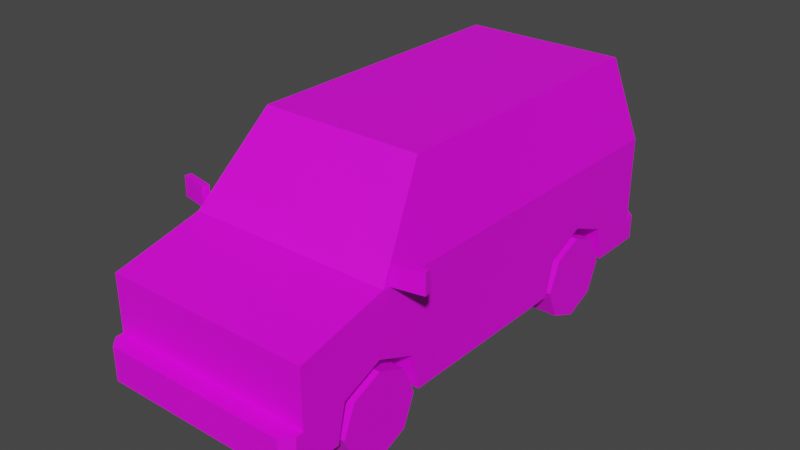 # Source: Veh_Minivan_Green.blend  (saved by Blender 2.90.8; exported with 4.5.12 LTS)
import bpy
from mathutils import Matrix  # noqa: F401  (used for matrix-valued properties, if any)

bpy.ops.wm.read_factory_settings(use_empty=True)
scene = bpy.context.scene
scene.name = 'Scene'

# ---- collections
col_collection = bpy.data.collections.new('Collection'); scene.collection.children.link(col_collection)

# ---- images (referenced by path relative to the original .blend; pixels are not part of the script)
import os
ASSET_DIR = os.environ.get("B2B_ASSET_DIR", "")  # directory of the original .blend (textures are referenced by path, not embedded)
HERE = os.path.dirname(os.path.abspath(__file__))  # packed textures are extracted next to this script under _unpacked/

def load_image(name, relpath, width, height, colorspace="sRGB"):
    """Load a texture the original file referenced (path relative to the .blend, or extracted next to this script)."""
    p = next((c for c in (os.path.join(HERE, relpath), os.path.join(ASSET_DIR, relpath)) if relpath and os.path.exists(c)), "")
    if p:
        img = bpy.data.images.load(p, check_existing=True)
        img.name = name
    else:  # same state as the original file: an image datablock whose file is absent (Cycles renders it pink)
        img = bpy.data.images.new(name, width, height)
        img.source = "FILE"
        img.filepath = "//" + (relpath or name)
    img.colorspace_settings.name = colorspace
    return img
img_city_vehicles_pallete_png_037 = load_image('city_vehicles_pallete.png.037', 'city_vehicles_pallete.png', 1024, 1024, 'sRGB')

# ---- materials (node trees are filled in below, after node groups)
mat_material_039 = bpy.data.materials.new('Material.039')
mat_material_039.use_transparent_shadow = False

# ---- material node trees
mat_material_039.use_nodes = True; mat_material_039.node_tree.nodes.clear()
_N = mat_material_039.node_tree.nodes; _L = mat_material_039.node_tree.links
n0 = _N.new('ShaderNodeBsdfPrincipled'); n0.name = 'Principled BSDF'; n0.location = (10, 300)
n0.distribution = 'GGX'
n0.subsurface_method = 'BURLEY'
n0.inputs[3].default_value = 1.45
n0.inputs[27].default_value = (0.0, 0.0, 0.0, 1.0)
n0.inputs[28].default_value = 1.0
n1 = _N.new('ShaderNodeOutputMaterial'); n1.name = 'Material Output'; n1.location = (300, 300)
n2 = _N.new('ShaderNodeTexImage'); n2.name = 'Image Texture'; n2.location = (-418, 76)
n2.image = img_city_vehicles_pallete_png_037
n2.interpolation = 'Closest'
_L.new(n0.outputs[0], n1.inputs[0])
_L.new(n2.outputs[0], n0.inputs[0])
n1.is_active_output = True

# ---- world
world_world = bpy.data.worlds.new('World'); scene.world = world_world
world_world.use_nodes = True; world_world.node_tree.nodes.clear()
_N = world_world.node_tree.nodes; _L = world_world.node_tree.links
n0 = _N.new('ShaderNodeOutputWorld'); n0.name = 'World Output'; n0.location = (300, 300)
n1 = _N.new('ShaderNodeBackground'); n1.name = 'Background'; n1.location = (10, 300)
n1.inputs[0].default_value = (0.05088, 0.05088, 0.05088, 1.0)
_L.new(n1.outputs[0], n0.inputs[0])
n0.is_active_output = True
world_world.color = (0.05088, 0.05088, 0.05088)
world_world.use_sun_shadow = False
world_world.sun_shadow_jitter_overblur = 0.0

# ---- meshes
me_plane_201 = bpy.data.meshes.new('Plane.201')
me_plane_201.from_pydata([(0.3332, -0.9974, 0.3812), (0.3332, -0.8007, 0.4627), (0.3332, -0.6039, 0.3812), (0.3332, 0.4012, 0.3812), (0.3332, 0.5979, 0.4627), (0.3332, 0.7947, 0.3812), (0.507, -1.215, 0.6505), (0.507, -1.215, 0.2046), (0.4002, 1.007, 1.157), (0.507, 1.077, 0.2046), (0.4668, -0.7441, 0.7937), (0.3761, -0.4675, 1.135), (0.507, 1.077, 0.7548), (0.507, -1.215, 0.3708), (0.465, -1.303, 0.3708), (0.507, -1.252, 0.3708), (0.507, -1.252, 0.2046), (0.465, -1.303, 0.2046), (0.507, 0.4012, 0.3812), (0.507, 0.7947, 0.3812), (0.3332, 0.8377, 0.2046), (0.507, 0.8377, 0.2046), (0.507, 0.5979, 0.4627), (0.507, 0.3582, 0.2046), (0.3332, 0.3582, 0.2046), (0.3332, 0.5979, 0.2046), (0.507, -0.9974, 0.3812), (0.3332, -0.5655, 0.2046), (0.507, -0.6039, 0.3812), (0.507, -0.5655, 0.2046), (0.507, -0.8007, 0.4627), (0.507, -1.036, 0.2046), (0.3332, -1.036, 0.2046), (0.3332, -0.8007, 0.2046), (0.507, 1.077, 0.3298), (0.47, 1.157, 0.2046), (0.507, 1.123, 0.2046), (0.507, 1.123, 0.3298), (0.47, 1.157, 0.3298), (0.507, -0.07719, 0.7548), (0.507, -0.07719, 0.2046), (0.4002, -0.07719, 1.157), (0.4002, 0.5091, 1.157), (0.507, 0.5091, 0.4259), (0.507, 0.5091, 0.7548), (0.4002, -0.4499, 1.157), (0.507, -0.7756, 0.7548), (0.4084, -0.4351, 1.126), (0.4988, -0.7106, 0.7858), (0.4988, -0.105, 0.7858), (0.4084, -0.105, 1.126), (0.4084, -0.05194, 1.126), (0.4988, -0.05194, 0.7858), (0.4988, 0.4839, 0.7858), (0.4084, 0.4839, 1.126), (0.4084, 0.5365, 1.126), (0.4988, 0.5365, 0.7858), (0.4988, 1.044, 0.7858), (0.4084, 0.9845, 1.126), (0.3776, 1.013, 1.125), (0.4675, 1.071, 0.7867), (0.279, -1.215, 0.5682), (0.279, -1.215, 0.4579), (0.03492, -1.215, 0.5148), (0.507, -1.215, 0.5837), (0.507, -1.215, 0.4467), (0.3151, -1.215, 0.5837), (0.3151, -1.215, 0.4467), (0.4671, -1.215, 0.5837), (0.4671, -1.215, 0.4467), (0.08968, -1.303, 0.3362), (0.08968, -1.303, 0.2381), (0.507, 1.077, 0.4375), (0.507, 1.077, 0.7068), (0.4109, 1.077, 0.7068), (0.4109, 1.077, 0.4375), (0.4109, 1.077, 0.4868), (0.507, 1.077, 0.4868), (0.05455, 1.077, 0.4829), (0.08725, 1.077, 0.4502), (-0.3332, -0.9974, 0.3812), (-0.3332, -0.8007, 0.4627), (-0.3332, -0.6039, 0.3812), (-0.3332, 0.4012, 0.3812), (-0.3332, 0.5979, 0.4627), (-0.3332, 0.7947, 0.3812), (-0.507, -1.215, 0.6505), (-0.507, -1.215, 0.2046), (-0.4002, 1.007, 1.157), (-0.507, 1.077, 0.2046), (-0.4668, -0.7441, 0.7937), (-0.3761, -0.4675, 1.135), (-0.507, 1.077, 0.7548), (0.0, -1.215, 0.6505), (0.0, -1.215, 0.2046), (0.0, 1.007, 1.157), (0.0, 1.077, 0.2046), (0.0, -0.7756, 0.7548), (0.0, -0.4499, 1.157), (0.0, 1.077, 0.7548), (0.0, -1.215, 0.3708), (-0.507, -1.215, 0.3708), (0.0, -1.303, 0.3708), (0.0, -1.303, 0.2046), (-0.4597, -1.303, 0.3708), (-0.507, -1.252, 0.3708), (-0.507, -1.252, 0.2046), (-0.4597, -1.303, 0.2046), (-0.507, 0.4012, 0.3812), (-0.507, 0.7947, 0.3812), (-0.3332, 0.8377, 0.2046), (-0.507, 0.8377, 0.2046), (-0.507, 0.5979, 0.4627), (-0.507, 0.3582, 0.2046), (-0.3332, 0.3582, 0.2046), (-0.3332, 0.5979, 0.2046), (-0.507, -0.9974, 0.3812), (-0.3332, -0.5655, 0.2046), (-0.507, -0.6039, 0.3812), (-0.507, -0.5655, 0.2046), (-0.507, -0.8007, 0.4627), (-0.507, -1.036, 0.2046), (-0.3332, -1.036, 0.2046), (-0.3332, -0.8007, 0.2046), (0.0, 1.077, 0.3298), (-0.507, 1.077, 0.3298), (0.0, 1.157, 0.2046), (0.0, 1.157, 0.3298), (-0.4648, 1.157, 0.2046), (-0.507, 1.123, 0.2046), (-0.507, 1.123, 0.3298), (-0.4648, 1.157, 0.3298), (-0.507, -0.07719, 0.7548), (-0.507, -0.07719, 0.2046), (-0.4002, -0.07719, 1.157), (-0.4002, 0.5091, 1.157), (-0.507, 0.5091, 0.4259), (-0.507, 0.5091, 0.7548), (-0.4002, -0.4499, 1.157), (-0.507, -0.7756, 0.7548), (0.0, -0.4675, 1.135), (0.0, -0.7441, 0.7937), (-0.4084, -0.4351, 1.126), (-0.4988, -0.7106, 0.7858), (-0.4988, -0.105, 0.7858), (-0.4084, -0.105, 1.126), (-0.4084, -0.05194, 1.126), (-0.4988, -0.05194, 0.7858), (-0.4988, 0.4839, 0.7858), (-0.4084, 0.4839, 1.126), (-0.4084, 0.5365, 1.126), (-0.4988, 0.5365, 0.7858), (-0.4988, 1.044, 0.7858), (-0.4084, 0.9845, 1.126), (-0.3776, 1.013, 1.125), (-0.4675, 1.071, 0.7867), (0.0, 1.071, 0.7867), (0.0, 1.013, 1.125), (0.0, -1.215, 0.5682), (0.0, -1.215, 0.4579), (-0.279, -1.215, 0.5682), (-0.279, -1.215, 0.4579), (0.0, -1.215, 0.4764), (0.0, -1.215, 0.5531), (-0.03492, -1.215, 0.5148), (-0.507, -1.215, 0.5837), (-0.507, -1.215, 0.4467), (-0.3151, -1.215, 0.5837), (-0.3151, -1.215, 0.4467), (-0.4671, -1.215, 0.5837), (-0.4671, -1.215, 0.4467), (0.0, -1.303, 0.3362), (0.0, -1.303, 0.2381), (-0.08968, -1.303, 0.3362), (-0.08968, -1.303, 0.2381), (-0.507, 1.077, 0.4375), (-0.507, 1.077, 0.7068), (-0.4109, 1.077, 0.7068), (-0.4109, 1.077, 0.4375), (-0.4109, 1.077, 0.4868), (-0.507, 1.077, 0.4868), (0.0, 1.077, 0.4502), (0.0, 1.077, 0.4829), (-0.05455, 1.077, 0.4829), (-0.08725, 1.077, 0.4502), (-0.3131, 1.077, 0.6602), (-0.3131, 1.077, 0.5625), (-0.1583, 1.077, 0.5625), (-0.1583, 1.077, 0.6602), (0.511, -0.7409, 0.7539), (0.511, -0.7409, 0.8523), (0.5046, -0.7081, 0.7539), (0.5046, -0.7081, 0.8523), (0.6541, -0.713, 0.7539), (0.6541, -0.713, 0.8523), (0.6477, -0.6802, 0.7539), (0.6477, -0.6802, 0.8523), (-0.511, -0.7409, 0.7539), (-0.511, -0.7409, 0.8523), (-0.5046, -0.7081, 0.7539), (-0.5046, -0.7081, 0.8523), (-0.6541, -0.713, 0.7539), (-0.6541, -0.713, 0.8523), (-0.6477, -0.6802, 0.7539), (-0.6477, -0.6802, 0.8523)], [], [(0, 1, 30, 26), (1, 2, 28, 30), (2, 27, 29, 28), (3, 4, 22, 43, 18), (4, 5, 19, 22), (5, 20, 21, 19), (12, 44, 43, 22, 19, 21, 9, 34, 72, 77, 73), (59, 60, 156, 157), (6, 46, 97, 93), (12, 73, 74, 99), (45, 41, 42, 8, 95, 98), (10, 11, 140, 141), (17, 14, 102, 171, 70, 71, 172, 103), (9, 21, 20, 25, 24, 23, 40, 29, 27, 33, 32, 31, 7, 94, 96), (47, 48, 49, 50), (94, 7, 16, 17, 103), (7, 13, 15, 16), (14, 17, 16, 15), (13, 100, 102, 14, 15), (25, 3, 24), (25, 4, 3), (25, 5, 4), (24, 3, 18, 23), (20, 5, 25), (33, 0, 32), (33, 1, 0), (33, 2, 1), (32, 0, 26, 31), (27, 2, 33), (34, 9, 36, 37), (127, 38, 35, 126), (124, 34, 37, 38, 127), (35, 38, 37, 36), (9, 96, 126, 35, 36), (40, 39, 46, 6, 64, 65, 13, 7, 31, 26, 30, 28, 29), (51, 52, 53, 54), (43, 44, 39, 40, 23, 18), (55, 56, 57, 58), (11, 10, 46, 45), (10, 141, 97, 46), (140, 11, 45, 98), (45, 46, 48, 47), (46, 39, 49, 48), (39, 41, 50, 49), (41, 45, 47, 50), (41, 39, 52, 51), (39, 44, 53, 52), (44, 42, 54, 53), (42, 41, 51, 54), (42, 44, 56, 55), (44, 12, 57, 56), (12, 8, 58, 57), (8, 42, 55, 58), (8, 12, 60, 59), (12, 99, 156, 60), (95, 8, 59, 157), (159, 62, 61, 158, 163, 63, 162), (162, 63, 163), (64, 68, 69, 65), (69, 68, 66, 67), (172, 71, 70, 171), (72, 75, 76, 77), (77, 76, 74, 73), (182, 78, 79, 181), (159, 100, 13, 65, 69, 67, 66, 68, 64, 6, 93, 158, 61, 62), (80, 116, 120, 81), (81, 120, 118, 82), (82, 118, 119, 117), (83, 108, 136, 112, 84), (84, 112, 109, 85), (85, 109, 111, 110), (92, 176, 180, 175, 125, 89, 111, 109, 112, 136, 137), (154, 157, 156, 155), (86, 93, 97, 139), (92, 99, 188, 185, 177, 176), (138, 98, 95, 88, 135, 134), (90, 141, 140, 91), (107, 103, 172, 174, 173, 171, 102, 104), (89, 96, 94, 87, 121, 122, 123, 117, 119, 133, 113, 114, 115, 110, 111), (142, 145, 144, 143), (94, 103, 107, 106, 87), (87, 106, 105, 101), (104, 105, 106, 107), (101, 105, 104, 102, 100), (115, 114, 83), (115, 83, 84), (115, 84, 85), (114, 113, 108, 83), (110, 115, 85), (123, 122, 80), (123, 80, 81), (123, 81, 82), (122, 121, 116, 80), (117, 123, 82), (125, 130, 129, 89), (127, 126, 128, 131), (124, 127, 131, 130, 125), (128, 129, 130, 131), (89, 129, 128, 126, 96), (133, 119, 118, 120, 116, 121, 87, 101, 166, 165, 86, 139, 132), (146, 149, 148, 147), (136, 108, 113, 133, 132, 137), (150, 153, 152, 151), (91, 138, 139, 90), (90, 139, 97, 141), (140, 98, 138, 91), (138, 142, 143, 139), (139, 143, 144, 132), (132, 144, 145, 134), (134, 145, 142, 138), (134, 146, 147, 132), (132, 147, 148, 137), (137, 148, 149, 135), (135, 149, 146, 134), (135, 150, 151, 137), (137, 151, 152, 92), (92, 152, 153, 88), (88, 153, 150, 135), (88, 154, 155, 92), (92, 155, 156, 99), (95, 157, 154, 88), (159, 162, 164, 163, 158, 160, 161), (162, 163, 164), (165, 166, 170, 169), (170, 168, 167, 169), (172, 171, 173, 174), (175, 180, 179, 178), (180, 176, 177, 179), (182, 181, 184, 183), (99, 182, 183, 184, 181, 124, 125, 175, 178, 179, 177, 185, 186, 187, 188), (186, 185, 188, 187), (159, 161, 160, 158, 93, 86, 165, 169, 167, 168, 170, 166, 101, 100), (99, 74, 76, 75, 72, 34, 124, 181, 79, 78, 182), (189, 190, 192, 191), (191, 192, 196, 195), (195, 196, 194, 193), (193, 194, 190, 189), (191, 195, 193, 189), (196, 192, 190, 194), (197, 199, 200, 198), (199, 203, 204, 200), (203, 201, 202, 204), (201, 197, 198, 202), (199, 197, 201, 203), (204, 202, 198, 200)])
_uv = me_plane_201.uv_layers.new(name='UVMap')
_uv.uv.foreach_set('vector', [0.21, 0.05135, 0.21, 0.05034, 0.2109, 0.05034, 0.2109, 0.05135, 0.21, 0.05034, 0.21, 0.04933, 0.2109, 0.04933, 0.2109, 0.05034, 0.2248, 0.05084, 0.2248, 0.05175, 0.2239, 0.05175, 0.2239, 0.05084, 0.2148, 0.04988, 0.2148, 0.0509, 0.2139, 0.0509, 0.2139, 0.05044, 0.2139, 0.04988, 0.2148, 0.0509, 0.2148, 0.05191, 0.2139, 0.05191, 0.2139, 0.0509, 0.2126, 0.05158, 0.2126, 0.05066, 0.2135, 0.05066, 0.2135, 0.05158, 0.5152, 0.3567, 0.5152, 0.3537, 0.517, 0.3537, 0.5168, 0.3542, 0.5172, 0.3552, 0.5181, 0.3555, 0.5181, 0.3567, 0.5175, 0.3567, 0.5169, 0.3567, 0.5166, 0.3567, 0.5155, 0.3567, 0.1092, 0.04536, 0.1124, 0.04453, 0.1124, 0.04884, 0.1092, 0.04884, 0.5181, 0.352, 0.5205, 0.352, 0.5205, 0.3547, 0.5181, 0.3547, 0.5101, 0.357, 0.5103, 0.357, 0.5103, 0.3575, 0.5101, 0.3597, 0.5181, 0.352, 0.5181, 0.3501, 0.5181, 0.347, 0.5181, 0.3444, 0.5203, 0.3444, 0.5203, 0.352, 0.1199, 0.05313, 0.1168, 0.0523, 0.1168, 0.04884, 0.1199, 0.04884, 0.5185, 0.3524, 0.5175, 0.3524, 0.5175, 0.3497, 0.5177, 0.3497, 0.5177, 0.3502, 0.5183, 0.3502, 0.5183, 0.3497, 0.5185, 0.3497, 0.2087, 0.04475, 0.2087, 0.04352, 0.2096, 0.04352, 0.2096, 0.04229, 0.2096, 0.04106, 0.2087, 0.04106, 0.2087, 0.03882, 0.2087, 0.03631, 0.2096, 0.03631, 0.2096, 0.0351, 0.2096, 0.03389, 0.2087, 0.03389, 0.2087, 0.03297, 0.2113, 0.03297, 0.2113, 0.04475, 0.1181, 0.02971, 0.1213, 0.02717, 0.1213, 0.03275, 0.1181, 0.03275, 0.2196, 0.03235, 0.2123, 0.03235, 0.2123, 0.0316, 0.2134, 0.03055, 0.2196, 0.03055, 0.5201, 0.3318, 0.519, 0.3318, 0.519, 0.3315, 0.5201, 0.3315, 0.5175, 0.3524, 0.5185, 0.3524, 0.5185, 0.3528, 0.5175, 0.3528, 0.5064, 0.3538, 0.5064, 0.3506, 0.5072, 0.3506, 0.5072, 0.3533, 0.5067, 0.3538, 0.2272, 0.04625, 0.2263, 0.04524, 0.2272, 0.04502, 0.2272, 0.04625, 0.2258, 0.04625, 0.2263, 0.04524, 0.2272, 0.04625, 0.2263, 0.04726, 0.2258, 0.04625, 0.21, 0.05226, 0.21, 0.05135, 0.2109, 0.05135, 0.2109, 0.05226, 0.2272, 0.04748, 0.2263, 0.04726, 0.2272, 0.04625, 0.2282, 0.04348, 0.2273, 0.04247, 0.2282, 0.04227, 0.2282, 0.04348, 0.2268, 0.04348, 0.2273, 0.04247, 0.2282, 0.04348, 0.2273, 0.04449, 0.2268, 0.04348, 0.2258, 0.05174, 0.2258, 0.05084, 0.2267, 0.05084, 0.2267, 0.05174, 0.2282, 0.04469, 0.2273, 0.04449, 0.2282, 0.04348, 0.5205, 0.3537, 0.5223, 0.3537, 0.5223, 0.3545, 0.5205, 0.3545, 0.5286, 0.3483, 0.5286, 0.3423, 0.5304, 0.3423, 0.5304, 0.3483, 0.5208, 0.3616, 0.5208, 0.3687, 0.5199, 0.3687, 0.5188, 0.3677, 0.5188, 0.3616, 0.5304, 0.3423, 0.5286, 0.3423, 0.5286, 0.3412, 0.5304, 0.3412, 0.2123, 0.06502, 0.2196, 0.06502, 0.2196, 0.06697, 0.2134, 0.06697, 0.2123, 0.06586, 0.5181, 0.3506, 0.5152, 0.3506, 0.5152, 0.347, 0.5158, 0.3447, 0.5161, 0.3447, 0.5168, 0.3447, 0.5173, 0.3447, 0.5181, 0.3447, 0.5181, 0.3456, 0.5172, 0.3458, 0.5168, 0.3468, 0.5172, 0.3479, 0.5181, 0.3481, 0.1181, 0.03324, 0.1213, 0.03324, 0.1213, 0.03817, 0.1181, 0.03817, 0.517, 0.3537, 0.5152, 0.3537, 0.5152, 0.3506, 0.5181, 0.3506, 0.5181, 0.3529, 0.5172, 0.3532, 0.1181, 0.03865, 0.1213, 0.03865, 0.1213, 0.04332, 0.1181, 0.04278, 0.5125, 0.3617, 0.5142, 0.3622, 0.5144, 0.3624, 0.5124, 0.3618, 0.5142, 0.3622, 0.5142, 0.3597, 0.5144, 0.3597, 0.5144, 0.3624, 0.5125, 0.3597, 0.5125, 0.3617, 0.5124, 0.3618, 0.5124, 0.3597, 0.513, 0.3487, 0.5152, 0.347, 0.515, 0.3473, 0.5132, 0.3488, 0.5152, 0.347, 0.5152, 0.3506, 0.515, 0.3505, 0.515, 0.3473, 0.5152, 0.3506, 0.513, 0.3506, 0.5132, 0.3505, 0.515, 0.3505, 0.513, 0.3506, 0.513, 0.3487, 0.5132, 0.3488, 0.5132, 0.3505, 0.513, 0.3506, 0.5152, 0.3506, 0.515, 0.3508, 0.5132, 0.3508, 0.5152, 0.3506, 0.5152, 0.3537, 0.515, 0.3536, 0.515, 0.3508, 0.5152, 0.3537, 0.513, 0.3537, 0.5132, 0.3536, 0.515, 0.3536, 0.513, 0.3537, 0.513, 0.3506, 0.5132, 0.3508, 0.5132, 0.3536, 0.513, 0.3537, 0.5152, 0.3537, 0.515, 0.3539, 0.5132, 0.3539, 0.5152, 0.3537, 0.5152, 0.3567, 0.515, 0.3565, 0.515, 0.3539, 0.5152, 0.3567, 0.513, 0.3564, 0.5132, 0.3562, 0.515, 0.3565, 0.513, 0.3564, 0.513, 0.3537, 0.5132, 0.3539, 0.5132, 0.3562, 0.5079, 0.3576, 0.5101, 0.357, 0.5099, 0.3572, 0.5081, 0.3577, 0.5101, 0.357, 0.5101, 0.3597, 0.5099, 0.3597, 0.5099, 0.3572, 0.5079, 0.3597, 0.5079, 0.3576, 0.5081, 0.3577, 0.5081, 0.3597, 0.1201, 0.04645, 0.1201, 0.06026, 0.1146, 0.06026, 0.1146, 0.04645, 0.1153, 0.04645, 0.1172, 0.04818, 0.1192, 0.04645, 0.8249, 0.1154, 0.8194, 0.1203, 0.814, 0.1154, 0.8807, 0.595, 0.8807, 0.5935, 0.8859, 0.5935, 0.8859, 0.595, 0.9881, 0.5279, 0.9803, 0.5279, 0.9803, 0.5194, 0.9881, 0.5194, 0.5276, 0.03735, 0.5276, 0.04619, 0.5178, 0.04619, 0.5178, 0.03735, 0.8846, 0.5521, 0.8846, 0.5563, 0.8824, 0.5563, 0.8824, 0.5521, 0.9203, 0.5583, 0.9203, 0.5614, 0.9132, 0.5614, 0.9132, 0.5583, 0.8138, 0.1155, 0.8138, 0.1085, 0.8181, 0.1043, 0.8181, 0.1155, 0.5155, 0.3597, 0.5159, 0.3597, 0.5159, 0.3624, 0.5155, 0.3624, 0.5155, 0.3622, 0.5155, 0.3614, 0.5148, 0.3614, 0.5148, 0.3622, 0.5148, 0.3624, 0.5144, 0.3624, 0.5144, 0.3597, 0.5149, 0.3597, 0.5149, 0.3612, 0.5155, 0.3612, 0.2281, 0.04704, 0.2272, 0.04704, 0.2272, 0.04603, 0.2281, 0.04603, 0.2281, 0.04603, 0.2272, 0.04603, 0.2272, 0.04502, 0.2281, 0.04502, 0.2248, 0.05084, 0.2257, 0.05084, 0.2257, 0.05175, 0.2248, 0.05175, 0.2118, 0.05135, 0.2109, 0.05135, 0.2109, 0.0508, 0.2109, 0.05034, 0.2118, 0.05034, 0.2118, 0.05034, 0.2109, 0.05034, 0.2109, 0.04933, 0.2118, 0.04933, 0.2258, 0.04748, 0.2267, 0.04748, 0.2267, 0.0484, 0.2258, 0.0484, 0.5101, 0.3447, 0.5104, 0.3447, 0.5115, 0.3447, 0.5118, 0.3447, 0.5124, 0.3447, 0.513, 0.3447, 0.513, 0.3459, 0.5121, 0.3462, 0.5117, 0.3472, 0.5119, 0.3477, 0.5101, 0.3477, 0.1092, 0.05231, 0.1092, 0.04884, 0.1124, 0.04884, 0.1124, 0.05314, 0.5181, 0.3574, 0.5181, 0.3547, 0.5205, 0.3547, 0.5205, 0.3574, 0.5101, 0.3624, 0.5101, 0.3597, 0.5106, 0.3605, 0.5106, 0.3614, 0.5103, 0.3619, 0.5103, 0.3624, 0.5224, 0.352, 0.5203, 0.352, 0.5203, 0.3444, 0.5224, 0.3444, 0.5224, 0.347, 0.5224, 0.3501, 0.1199, 0.04454, 0.1199, 0.04884, 0.1168, 0.04884, 0.1168, 0.04537, 0.5185, 0.347, 0.5185, 0.3497, 0.5183, 0.3497, 0.5183, 0.3491, 0.5177, 0.3491, 0.5177, 0.3497, 0.5175, 0.3497, 0.5175, 0.347, 0.2139, 0.04475, 0.2113, 0.04475, 0.2113, 0.03297, 0.2139, 0.03297, 0.2139, 0.03389, 0.213, 0.03389, 0.213, 0.0351, 0.213, 0.03631, 0.2139, 0.03631, 0.2139, 0.03882, 0.2139, 0.04106, 0.213, 0.04106, 0.213, 0.04229, 0.213, 0.04352, 0.2139, 0.04352, 0.1092, 0.03651, 0.1092, 0.03347, 0.1124, 0.03347, 0.1124, 0.03904, 0.2196, 0.03235, 0.2196, 0.03055, 0.2259, 0.03055, 0.2269, 0.0316, 0.2269, 0.03235, 0.514, 0.3462, 0.514, 0.3465, 0.513, 0.3465, 0.513, 0.3462, 0.5175, 0.347, 0.5175, 0.3465, 0.5185, 0.3465, 0.5185, 0.347, 0.5064, 0.3474, 0.5067, 0.3474, 0.5072, 0.3479, 0.5072, 0.3506, 0.5064, 0.3506, 0.2282, 0.04104, 0.2282, 0.04227, 0.2273, 0.04205, 0.2282, 0.04104, 0.2273, 0.04205, 0.2268, 0.04104, 0.2282, 0.04104, 0.2268, 0.04104, 0.2273, 0.04003, 0.2109, 0.05135, 0.2118, 0.05135, 0.2118, 0.05226, 0.2109, 0.05226, 0.2282, 0.03981, 0.2282, 0.04104, 0.2273, 0.04003, 0.21, 0.05054, 0.21, 0.05175, 0.2091, 0.05155, 0.21, 0.05054, 0.2091, 0.05155, 0.2087, 0.05054, 0.21, 0.05054, 0.2087, 0.05054, 0.2091, 0.04953, 0.2267, 0.05084, 0.2276, 0.05084, 0.2276, 0.05174, 0.2267, 0.05174, 0.21, 0.04933, 0.21, 0.05054, 0.2091, 0.04953, 0.507, 0.3216, 0.507, 0.3208, 0.5087, 0.3208, 0.5087, 0.3216, 0.5286, 0.3483, 0.5304, 0.3483, 0.5304, 0.3544, 0.5286, 0.3544, 0.5208, 0.3616, 0.5188, 0.3616, 0.5188, 0.3556, 0.5199, 0.3545, 0.5208, 0.3545, 0.5304, 0.3544, 0.5304, 0.3554, 0.5286, 0.3554, 0.5286, 0.3544, 0.2269, 0.06502, 0.2269, 0.06586, 0.2258, 0.06697, 0.2196, 0.06697, 0.2196, 0.06502, 0.513, 0.3508, 0.513, 0.3533, 0.5121, 0.3535, 0.5117, 0.3546, 0.5121, 0.3556, 0.513, 0.3558, 0.513, 0.3568, 0.5122, 0.3568, 0.5118, 0.3568, 0.511, 0.3568, 0.5107, 0.3568, 0.5101, 0.3544, 0.5101, 0.3508, 0.1092, 0.03298, 0.1092, 0.02805, 0.1124, 0.02805, 0.1124, 0.03298, 0.5119, 0.3477, 0.5121, 0.3482, 0.513, 0.3485, 0.513, 0.3508, 0.5101, 0.3508, 0.5101, 0.3477, 0.1092, 0.02756, 0.1092, 0.02344, 0.1124, 0.0229, 0.1124, 0.02756, 0.5125, 0.3577, 0.5124, 0.3576, 0.5144, 0.357, 0.5142, 0.3572, 0.5142, 0.3572, 0.5144, 0.357, 0.5144, 0.3597, 0.5142, 0.3597, 0.5125, 0.3597, 0.5124, 0.3597, 0.5124, 0.3576, 0.5125, 0.3577, 0.5138, 0.3535, 0.5147, 0.3531, 0.5244, 0.3607, 0.5252, 0.3625, 0.5101, 0.3544, 0.51, 0.3541, 0.51, 0.3509, 0.5101, 0.3508, 0.5101, 0.3508, 0.51, 0.3509, 0.5081, 0.3509, 0.5079, 0.3508, 0.5079, 0.3508, 0.5081, 0.3509, 0.5081, 0.3527, 0.5079, 0.3527, 0.5079, 0.3508, 0.5081, 0.3506, 0.51, 0.3506, 0.5101, 0.3508, 0.5101, 0.3508, 0.51, 0.3506, 0.51, 0.3478, 0.5101, 0.3477, 0.5101, 0.3477, 0.51, 0.3478, 0.5081, 0.3478, 0.5079, 0.3477, 0.5079, 0.3477, 0.5081, 0.3478, 0.5081, 0.3506, 0.5079, 0.3508, 0.5079, 0.3477, 0.5081, 0.3475, 0.51, 0.3475, 0.5101, 0.3477, 0.5101, 0.3477, 0.51, 0.3475, 0.51, 0.3449, 0.5101, 0.3447, 0.5101, 0.3447, 0.51, 0.3449, 0.5081, 0.3452, 0.5079, 0.3451, 0.5079, 0.3451, 0.5081, 0.3452, 0.5081, 0.3475, 0.5079, 0.3477, 0.5079, 0.3618, 0.5081, 0.3617, 0.5099, 0.3622, 0.5101, 0.3624, 0.5101, 0.3624, 0.5099, 0.3622, 0.5099, 0.3597, 0.5101, 0.3597, 0.5079, 0.3597, 0.5081, 0.3597, 0.5081, 0.3617, 0.5079, 0.3618, 0.1201, 0.04645, 0.1192, 0.04645, 0.1172, 0.04473, 0.1153, 0.04645, 0.1146, 0.04645, 0.1146, 0.03265, 0.1201, 0.03265, 0.8249, 0.1154, 0.814, 0.1154, 0.8194, 0.1104, 0.8807, 0.5573, 0.8859, 0.5573, 0.8859, 0.5588, 0.8807, 0.5588, 0.9881, 0.4755, 0.9881, 0.484, 0.9803, 0.484, 0.9803, 0.4755, 0.5276, 0.03735, 0.5178, 0.03735, 0.5178, 0.0285, 0.5276, 0.0285, 0.8846, 0.5968, 0.8824, 0.5968, 0.8824, 0.5926, 0.8846, 0.5926, 0.9203, 0.5906, 0.9132, 0.5906, 0.9132, 0.5876, 0.9203, 0.5876, 0.8138, 0.1155, 0.8181, 0.1155, 0.8181, 0.1267, 0.8138, 0.1225, 0.5101, 0.3597, 0.5115, 0.3597, 0.5115, 0.36, 0.5117, 0.3602, 0.5117, 0.3597, 0.5124, 0.3597, 0.5124, 0.3624, 0.5118, 0.3624, 0.5118, 0.3619, 0.5115, 0.3619, 0.5103, 0.3619, 0.5106, 0.3614, 0.5111, 0.3614, 0.5111, 0.3605, 0.5106, 0.3605, 0.5217, 0.06186, 0.5089, 0.06186, 0.5089, 0.04184, 0.5217, 0.04184, 0.5155, 0.3597, 0.5155, 0.3582, 0.5149, 0.3582, 0.5149, 0.3597, 0.5144, 0.3597, 0.5144, 0.357, 0.5148, 0.357, 0.5148, 0.3572, 0.5148, 0.358, 0.5155, 0.358, 0.5155, 0.3572, 0.5155, 0.357, 0.5159, 0.357, 0.5159, 0.3597, 0.5101, 0.3597, 0.5103, 0.3575, 0.5115, 0.3575, 0.5118, 0.3575, 0.5118, 0.357, 0.5124, 0.357, 0.5124, 0.3597, 0.5117, 0.3597, 0.5117, 0.3592, 0.5115, 0.3594, 0.5115, 0.3597, 0.1505, 0.03192, 0.1555, 0.03192, 0.1555, 0.03693, 0.1505, 0.03693, 0.9434, 0.5057, 0.9484, 0.5057, 0.9484, 0.5107, 0.9434, 0.5107, 0.1505, 0.04195, 0.1555, 0.04195, 0.1555, 0.04696, 0.1505, 0.04696, 0.1505, 0.04696, 0.1555, 0.04696, 0.1555, 0.05197, 0.1505, 0.05197, 0.1455, 0.04195, 0.1505, 0.04195, 0.1505, 0.04696, 0.1455, 0.04696, 0.1555, 0.04195, 0.1605, 0.04195, 0.1605, 0.04696, 0.1555, 0.04696, 0.1505, 0.03192, 0.1505, 0.03693, 0.1555, 0.03693, 0.1555, 0.03192, 0.9434, 0.5057, 0.9434, 0.5107, 0.9484, 0.5107, 0.9484, 0.5057, 0.1505, 0.04195, 0.1505, 0.04696, 0.1555, 0.04696, 0.1555, 0.04195, 0.1505, 0.04696, 0.1505, 0.05197, 0.1555, 0.05197, 0.1555, 0.04696, 0.1455, 0.04195, 0.1455, 0.04696, 0.1505, 0.04696, 0.1505, 0.04195, 0.1555, 0.04195, 0.1555, 0.04696, 0.1605, 0.04696, 0.1605, 0.04195])
me_plane_201.materials.append(mat_material_039)
me_plane_201.use_remesh_fix_poles = True
me_plane_201.use_remesh_preserve_attributes = False
me_plane_201.use_mirror_vertex_groups = False
me_plane_201.update()
me_plane_200 = bpy.data.meshes.new('Plane.200')
me_plane_200.from_pydata([(0.3713, -0.8007, 0.2046), (0.507, -0.8007, 0.2046), (0.3713, -0.5964, 0.2046), (0.507, -0.5964, 0.2046), (0.3713, -0.6562, 0.06014), (0.507, -0.6562, 0.06014), (0.3713, -0.8007, 0.0003069), (0.507, -0.8007, 0.0003069), (0.3713, -0.9451, 0.06014), (0.507, -0.9451, 0.06014), (0.3713, -1.005, 0.2046), (0.507, -1.005, 0.2046), (0.3713, -0.9451, 0.349), (0.507, -0.9451, 0.349), (0.3713, -0.8007, 0.4089), (0.507, -0.8007, 0.4089), (0.3713, -0.6562, 0.349), (0.507, -0.6562, 0.349), (0.507, -0.7072, 0.1111), (0.507, -0.6685, 0.2046), (0.507, -0.8007, 0.07238), (0.507, -0.8942, 0.1111), (0.507, -0.9329, 0.2046), (0.507, -0.8942, 0.2981), (0.507, -0.8007, 0.3368), (0.507, -0.7072, 0.2981)], [], [(0, 2, 4), (1, 18, 19), (2, 3, 5, 4), (0, 4, 6), (1, 20, 18), (4, 5, 7, 6), (0, 6, 8), (1, 21, 20), (6, 7, 9, 8), (0, 8, 10), (1, 22, 21), (8, 9, 11, 10), (0, 10, 12), (1, 23, 22), (10, 11, 13, 12), (0, 12, 14), (1, 24, 23), (12, 13, 15, 14), (0, 14, 16), (1, 25, 24), (14, 15, 17, 16), (0, 16, 2), (1, 19, 25), (16, 17, 3, 2), (19, 18, 5, 3), (18, 20, 7, 5), (20, 21, 9, 7), (21, 22, 11, 9), (22, 23, 13, 11), (23, 24, 15, 13), (24, 25, 17, 15), (25, 19, 3, 17)])
_uv = me_plane_200.uv_layers.new(name='UVMap')
_uv.uv.foreach_set('vector', [0.1081, 0.03969, 0.1076, 0.04092, 0.1069, 0.0402, 0.241, 0.03847, 0.2406, 0.03768, 0.2413, 0.03768, 0.1149, 0.04256, 0.1157, 0.04256, 0.1157, 0.04349, 0.1149, 0.04349, 0.1081, 0.03969, 0.1069, 0.0402, 0.1069, 0.03919, 0.241, 0.03847, 0.2402, 0.03814, 0.2406, 0.03768, 0.1084, 0.04092, 0.1092, 0.04092, 0.1092, 0.04185, 0.1084, 0.04185, 0.1081, 0.03969, 0.1069, 0.03919, 0.1076, 0.03847, 0.241, 0.03847, 0.2402, 0.0388, 0.2402, 0.03814, 0.1084, 0.04185, 0.1092, 0.04185, 0.1092, 0.04279, 0.1084, 0.04279, 0.1081, 0.03969, 0.1076, 0.03847, 0.1086, 0.03847, 0.241, 0.03847, 0.2406, 0.03926, 0.2402, 0.0388, 0.1294, 0.04224, 0.1286, 0.04224, 0.1286, 0.04129, 0.1294, 0.04129, 0.1081, 0.03969, 0.1086, 0.03847, 0.1093, 0.03918, 0.241, 0.03847, 0.2413, 0.03926, 0.2406, 0.03926, 0.1294, 0.04129, 0.1286, 0.04129, 0.1286, 0.04037, 0.1294, 0.04037, 0.1081, 0.03969, 0.1093, 0.03918, 0.1093, 0.0402, 0.241, 0.03847, 0.2418, 0.0388, 0.2413, 0.03926, 0.1184, 0.04349, 0.1175, 0.04349, 0.1175, 0.04254, 0.1184, 0.04254, 0.1081, 0.03969, 0.1093, 0.0402, 0.1086, 0.04091, 0.241, 0.03847, 0.2418, 0.03814, 0.2418, 0.0388, 0.1184, 0.04254, 0.1175, 0.04254, 0.1175, 0.04161, 0.1184, 0.04161, 0.1081, 0.03969, 0.1086, 0.04091, 0.1076, 0.04092, 0.241, 0.03847, 0.2413, 0.03768, 0.2418, 0.03814, 0.1149, 0.04161, 0.1157, 0.04161, 0.1157, 0.04256, 0.1149, 0.04256, 0.1059, 0.03645, 0.1053, 0.03645, 0.1051, 0.03602, 0.1061, 0.03601, 0.1053, 0.03645, 0.1048, 0.03691, 0.1044, 0.03673, 0.1051, 0.03602, 0.1048, 0.03691, 0.1048, 0.03757, 0.1044, 0.03775, 0.1044, 0.03673, 0.1048, 0.03757, 0.1053, 0.03803, 0.1051, 0.03847, 0.1044, 0.03775, 0.1053, 0.03803, 0.1059, 0.03803, 0.1061, 0.03846, 0.1051, 0.03847, 0.1059, 0.03803, 0.1064, 0.03757, 0.1069, 0.03775, 0.1061, 0.03846, 0.1064, 0.03757, 0.1064, 0.03691, 0.1069, 0.03673, 0.1069, 0.03775, 0.1064, 0.03691, 0.1059, 0.03645, 0.1061, 0.03601, 0.1069, 0.03673])
me_plane_200.materials.append(mat_material_039)
me_plane_200.use_remesh_fix_poles = True
me_plane_200.use_remesh_preserve_attributes = False
me_plane_200.use_mirror_vertex_groups = False
me_plane_200.update()
me_plane_199 = bpy.data.meshes.new('Plane.199')
me_plane_199.from_pydata([(-0.3713, -0.8007, 0.2046), (-0.507, -0.8007, 0.2046), (-0.3713, -0.5964, 0.2046), (-0.507, -0.5964, 0.2046), (-0.3713, -0.6562, 0.06014), (-0.507, -0.6562, 0.06014), (-0.3713, -0.8007, 0.0003069), (-0.507, -0.8007, 0.0003069), (-0.3713, -0.9451, 0.06014), (-0.507, -0.9451, 0.06014), (-0.3713, -1.005, 0.2046), (-0.507, -1.005, 0.2046), (-0.3713, -0.9451, 0.349), (-0.507, -0.9451, 0.349), (-0.3713, -0.8007, 0.4089), (-0.507, -0.8007, 0.4089), (-0.3713, -0.6562, 0.349), (-0.507, -0.6562, 0.349), (-0.507, -0.7072, 0.1111), (-0.507, -0.6685, 0.2046), (-0.507, -0.8007, 0.07238), (-0.507, -0.8942, 0.1111), (-0.507, -0.9329, 0.2046), (-0.507, -0.8942, 0.2981), (-0.507, -0.8007, 0.3368), (-0.507, -0.7072, 0.2981)], [], [(0, 4, 2), (1, 19, 18), (2, 4, 5, 3), (0, 6, 4), (1, 18, 20), (4, 6, 7, 5), (0, 8, 6), (1, 20, 21), (6, 8, 9, 7), (0, 10, 8), (1, 21, 22), (8, 10, 11, 9), (0, 12, 10), (1, 22, 23), (10, 12, 13, 11), (0, 14, 12), (1, 23, 24), (12, 14, 15, 13), (0, 16, 14), (1, 24, 25), (14, 16, 17, 15), (0, 2, 16), (1, 25, 19), (16, 2, 3, 17), (19, 3, 5, 18), (18, 5, 7, 20), (20, 7, 9, 21), (21, 9, 11, 22), (22, 11, 13, 23), (23, 13, 15, 24), (24, 15, 17, 25), (25, 17, 3, 19)])
_uv = me_plane_199.uv_layers.new(name='UVMap')
_uv.uv.foreach_set('vector', [0.1056, 0.03969, 0.1044, 0.0402, 0.1051, 0.04092, 0.2434, 0.03847, 0.2438, 0.03926, 0.2442, 0.0388, 0.1287, 0.03897, 0.1287, 0.0399, 0.1296, 0.0399, 0.1296, 0.03897, 0.1056, 0.03969, 0.1044, 0.03919, 0.1044, 0.0402, 0.2434, 0.03847, 0.2442, 0.0388, 0.2442, 0.03814, 0.1184, 0.04161, 0.1184, 0.04256, 0.1193, 0.04256, 0.1193, 0.04161, 0.1056, 0.03969, 0.1051, 0.03847, 0.1044, 0.03919, 0.2434, 0.03847, 0.2442, 0.03814, 0.2438, 0.03768, 0.1184, 0.04256, 0.1184, 0.04349, 0.1193, 0.04349, 0.1193, 0.04256, 0.1056, 0.03969, 0.1061, 0.03847, 0.1051, 0.03847, 0.2434, 0.03847, 0.2438, 0.03768, 0.2431, 0.03768, 0.1166, 0.04161, 0.1166, 0.04256, 0.1175, 0.04256, 0.1175, 0.04161, 0.1056, 0.03969, 0.1069, 0.03918, 0.1061, 0.03847, 0.2434, 0.03847, 0.2431, 0.03768, 0.2426, 0.03814, 0.1166, 0.04256, 0.1166, 0.04349, 0.1175, 0.04349, 0.1175, 0.04256, 0.1056, 0.03969, 0.1069, 0.0402, 0.1069, 0.03918, 0.2434, 0.03847, 0.2426, 0.03814, 0.2426, 0.0388, 0.114, 0.04349, 0.114, 0.04255, 0.1131, 0.04255, 0.1131, 0.04349, 0.1056, 0.03969, 0.1061, 0.04091, 0.1069, 0.0402, 0.2434, 0.03847, 0.2426, 0.0388, 0.2431, 0.03926, 0.114, 0.04255, 0.114, 0.04161, 0.1131, 0.04161, 0.1131, 0.04255, 0.1056, 0.03969, 0.1051, 0.04092, 0.1061, 0.04091, 0.2434, 0.03847, 0.2431, 0.03926, 0.2438, 0.03926, 0.1287, 0.03802, 0.1287, 0.03897, 0.1296, 0.03897, 0.1296, 0.03802, 0.1084, 0.03803, 0.1086, 0.03847, 0.1093, 0.03775, 0.1089, 0.03757, 0.1089, 0.03757, 0.1093, 0.03775, 0.1093, 0.03673, 0.1089, 0.03691, 0.1089, 0.03691, 0.1093, 0.03673, 0.1086, 0.03602, 0.1084, 0.03645, 0.1084, 0.03645, 0.1086, 0.03602, 0.1076, 0.03601, 0.1078, 0.03645, 0.1078, 0.03645, 0.1076, 0.03601, 0.1069, 0.03673, 0.1073, 0.03691, 0.1073, 0.03691, 0.1069, 0.03673, 0.1069, 0.03775, 0.1073, 0.03757, 0.1073, 0.03757, 0.1069, 0.03775, 0.1076, 0.03846, 0.1078, 0.03803, 0.1078, 0.03803, 0.1076, 0.03846, 0.1086, 0.03847, 0.1084, 0.03803])
me_plane_199.materials.append(mat_material_039)
me_plane_199.use_remesh_fix_poles = True
me_plane_199.use_remesh_preserve_attributes = False
me_plane_199.use_mirror_vertex_groups = False
me_plane_199.update()
me_plane_198 = bpy.data.meshes.new('Plane.198')
me_plane_198.from_pydata([(0.3713, 0.5979, 0.2046), (0.507, 0.5979, 0.2046), (0.3713, 0.8022, 0.2046), (0.507, 0.8022, 0.2046), (0.3713, 0.7424, 0.06014), (0.507, 0.7424, 0.06014), (0.3713, 0.5979, 0.0003069), (0.507, 0.5979, 0.0003069), (0.3713, 0.4535, 0.06014), (0.507, 0.4535, 0.06014), (0.3713, 0.3937, 0.2046), (0.507, 0.3937, 0.2046), (0.3713, 0.4535, 0.349), (0.507, 0.4535, 0.349), (0.3713, 0.5979, 0.4089), (0.507, 0.5979, 0.4089), (0.3713, 0.7424, 0.349), (0.507, 0.7424, 0.349), (0.507, 0.6914, 0.1111), (0.507, 0.7302, 0.2046), (0.507, 0.5979, 0.07238), (0.507, 0.5045, 0.1111), (0.507, 0.4657, 0.2046), (0.507, 0.5045, 0.2981), (0.507, 0.5979, 0.3368), (0.507, 0.6914, 0.2981)], [], [(0, 2, 4), (1, 18, 19), (2, 3, 5, 4), (0, 4, 6), (1, 20, 18), (4, 5, 7, 6), (0, 6, 8), (1, 21, 20), (6, 7, 9, 8), (0, 8, 10), (1, 22, 21), (8, 9, 11, 10), (0, 10, 12), (1, 23, 22), (10, 11, 13, 12), (0, 12, 14), (1, 24, 23), (12, 13, 15, 14), (0, 14, 16), (1, 25, 24), (14, 15, 17, 16), (0, 16, 2), (1, 19, 25), (16, 17, 3, 2), (19, 18, 5, 3), (18, 20, 7, 5), (20, 21, 9, 7), (21, 22, 11, 9), (22, 23, 13, 11), (23, 24, 15, 13), (24, 25, 17, 15), (25, 19, 3, 17)])
_uv = me_plane_198.uv_layers.new(name='UVMap')
_uv.uv.foreach_set('vector', [0.1248, 0.04159, 0.1243, 0.04282, 0.1236, 0.0421, 0.2602, 0.03792, 0.2605, 0.03872, 0.2599, 0.03872, 0.1157, 0.04256, 0.1166, 0.04256, 0.1166, 0.04349, 0.1157, 0.04349, 0.1248, 0.04159, 0.1236, 0.0421, 0.1236, 0.04109, 0.2602, 0.03792, 0.261, 0.03825, 0.2605, 0.03872, 0.1278, 0.03802, 0.1287, 0.03802, 0.1287, 0.03896, 0.1278, 0.03896, 0.1248, 0.04159, 0.1236, 0.04109, 0.1243, 0.04037, 0.2602, 0.03792, 0.261, 0.03759, 0.261, 0.03825, 0.1278, 0.03896, 0.1287, 0.03896, 0.1287, 0.0399, 0.1278, 0.0399, 0.1248, 0.04159, 0.1243, 0.04037, 0.1254, 0.04037, 0.2602, 0.03792, 0.2605, 0.03713, 0.261, 0.03759, 0.1229, 0.04349, 0.122, 0.04349, 0.122, 0.04254, 0.1229, 0.04254, 0.1248, 0.04159, 0.1254, 0.04037, 0.1261, 0.04108, 0.2602, 0.03792, 0.2599, 0.03713, 0.2605, 0.03713, 0.1229, 0.04254, 0.122, 0.04254, 0.122, 0.04161, 0.1229, 0.04161, 0.1248, 0.04159, 0.1261, 0.04108, 0.1261, 0.0421, 0.2602, 0.03792, 0.2594, 0.0376, 0.2599, 0.03713, 0.1193, 0.04161, 0.1202, 0.04161, 0.1202, 0.04256, 0.1193, 0.04256, 0.1248, 0.04159, 0.1261, 0.0421, 0.1254, 0.04282, 0.2602, 0.03792, 0.2594, 0.03825, 0.2594, 0.0376, 0.1193, 0.04256, 0.1202, 0.04256, 0.1202, 0.04349, 0.1193, 0.04349, 0.1248, 0.04159, 0.1254, 0.04282, 0.1243, 0.04282, 0.2602, 0.03792, 0.2599, 0.03872, 0.2594, 0.03825, 0.1157, 0.04161, 0.1166, 0.04161, 0.1166, 0.04256, 0.1157, 0.04256, 0.1245, 0.03749, 0.1252, 0.03749, 0.1254, 0.03792, 0.1243, 0.03792, 0.1252, 0.03749, 0.1256, 0.03702, 0.1261, 0.0372, 0.1254, 0.03792, 0.1256, 0.03702, 0.1256, 0.03636, 0.1261, 0.03618, 0.1261, 0.0372, 0.1256, 0.03636, 0.1252, 0.0359, 0.1254, 0.03547, 0.1261, 0.03618, 0.1252, 0.0359, 0.1245, 0.0359, 0.1243, 0.03547, 0.1254, 0.03547, 0.1245, 0.0359, 0.124, 0.03636, 0.1236, 0.03619, 0.1243, 0.03547, 0.124, 0.03636, 0.124, 0.03702, 0.1236, 0.0372, 0.1236, 0.03619, 0.124, 0.03702, 0.1245, 0.03749, 0.1243, 0.03792, 0.1236, 0.0372])
me_plane_198.materials.append(mat_material_039)
me_plane_198.use_remesh_fix_poles = True
me_plane_198.use_remesh_preserve_attributes = False
me_plane_198.use_mirror_vertex_groups = False
me_plane_198.update()
me_plane_197 = bpy.data.meshes.new('Plane.197')
me_plane_197.from_pydata([(-0.3713, 0.5979, 0.2046), (-0.507, 0.5979, 0.2046), (-0.3713, 0.8022, 0.2046), (-0.507, 0.8022, 0.2046), (-0.3713, 0.7424, 0.06014), (-0.507, 0.7424, 0.06014), (-0.3713, 0.5979, 0.0003069), (-0.507, 0.5979, 0.0003069), (-0.3713, 0.4535, 0.06014), (-0.507, 0.4535, 0.06014), (-0.3713, 0.3937, 0.2046), (-0.507, 0.3937, 0.2046), (-0.3713, 0.4535, 0.349), (-0.507, 0.4535, 0.349), (-0.3713, 0.5979, 0.4089), (-0.507, 0.5979, 0.4089), (-0.3713, 0.7424, 0.349), (-0.507, 0.7424, 0.349), (-0.507, 0.6914, 0.1111), (-0.507, 0.7302, 0.2046), (-0.507, 0.5979, 0.07238), (-0.507, 0.5045, 0.1111), (-0.507, 0.4657, 0.2046), (-0.507, 0.5045, 0.2981), (-0.507, 0.5979, 0.3368), (-0.507, 0.6914, 0.2981)], [], [(0, 4, 2), (1, 19, 18), (2, 4, 5, 3), (0, 6, 4), (1, 18, 20), (4, 6, 7, 5), (0, 8, 6), (1, 20, 21), (6, 8, 9, 7), (0, 10, 8), (1, 21, 22), (8, 10, 11, 9), (0, 12, 10), (1, 22, 23), (10, 12, 13, 11), (0, 14, 12), (1, 23, 24), (12, 14, 15, 13), (0, 16, 14), (1, 24, 25), (14, 16, 17, 15), (0, 2, 16), (1, 25, 19), (16, 2, 3, 17), (19, 3, 5, 18), (18, 5, 7, 20), (20, 7, 9, 21), (21, 9, 11, 22), (22, 11, 13, 23), (23, 13, 15, 24), (24, 15, 17, 25), (25, 17, 3, 19)])
_uv = me_plane_197.uv_layers.new(name='UVMap')
_uv.uv.foreach_set('vector', [0.1273, 0.04159, 0.1261, 0.0421, 0.1268, 0.04282, 0.2602, 0.04037, 0.2605, 0.03958, 0.2599, 0.03958, 0.1294, 0.04317, 0.1294, 0.04224, 0.1286, 0.04224, 0.1286, 0.04317, 0.1273, 0.04159, 0.1261, 0.04109, 0.1261, 0.0421, 0.2602, 0.04037, 0.2599, 0.03958, 0.2594, 0.04005, 0.1211, 0.04161, 0.1211, 0.04256, 0.122, 0.04256, 0.122, 0.04161, 0.1273, 0.04159, 0.1268, 0.04037, 0.1261, 0.04109, 0.2602, 0.04037, 0.2594, 0.04005, 0.2594, 0.0407, 0.1211, 0.04256, 0.1211, 0.04349, 0.122, 0.04349, 0.122, 0.04256, 0.1273, 0.04159, 0.1278, 0.04037, 0.1268, 0.04037, 0.2602, 0.04037, 0.2594, 0.0407, 0.2599, 0.04117, 0.1149, 0.04349, 0.1149, 0.04255, 0.114, 0.04255, 0.114, 0.04349, 0.1273, 0.04159, 0.1286, 0.04108, 0.1278, 0.04037, 0.2602, 0.04037, 0.2599, 0.04117, 0.2605, 0.04117, 0.1149, 0.04255, 0.1149, 0.04161, 0.114, 0.04161, 0.114, 0.04255, 0.1273, 0.04159, 0.1286, 0.0421, 0.1286, 0.04108, 0.2602, 0.04037, 0.2605, 0.04117, 0.261, 0.0407, 0.1122, 0.04161, 0.1122, 0.04255, 0.1131, 0.04255, 0.1131, 0.04161, 0.1273, 0.04159, 0.1278, 0.04282, 0.1286, 0.0421, 0.2602, 0.04037, 0.261, 0.0407, 0.261, 0.04004, 0.1122, 0.04255, 0.1122, 0.04349, 0.1131, 0.04349, 0.1131, 0.04255, 0.1273, 0.04159, 0.1268, 0.04282, 0.1278, 0.04282, 0.2602, 0.04037, 0.261, 0.04004, 0.2605, 0.03958, 0.1294, 0.04412, 0.1294, 0.04317, 0.1286, 0.04317, 0.1286, 0.04412, 0.1252, 0.03835, 0.1254, 0.03792, 0.1243, 0.03792, 0.1245, 0.03835, 0.1245, 0.03835, 0.1243, 0.03792, 0.1236, 0.03864, 0.124, 0.03882, 0.124, 0.03882, 0.1236, 0.03864, 0.1236, 0.03965, 0.124, 0.03947, 0.124, 0.03947, 0.1236, 0.03965, 0.1243, 0.04037, 0.1245, 0.03994, 0.1245, 0.03994, 0.1243, 0.04037, 0.1254, 0.04037, 0.1252, 0.03994, 0.1252, 0.03994, 0.1254, 0.04037, 0.1261, 0.03965, 0.1256, 0.03947, 0.1256, 0.03947, 0.1261, 0.03965, 0.1261, 0.03863, 0.1256, 0.03881, 0.1256, 0.03881, 0.1261, 0.03863, 0.1254, 0.03792, 0.1252, 0.03835])
me_plane_197.materials.append(mat_material_039)
me_plane_197.use_remesh_fix_poles = True
me_plane_197.use_remesh_preserve_attributes = False
me_plane_197.use_mirror_vertex_groups = False
me_plane_197.update()

# ---- objects
ob_minivan_green = bpy.data.objects.new('Minivan_Green', me_plane_201)
ob_wheel_fl = bpy.data.objects.new('Wheel_FL', me_plane_200)
ob_wheel_fr = bpy.data.objects.new('Wheel_FR', me_plane_199)
ob_wheel_rl = bpy.data.objects.new('Wheel_RL', me_plane_198)
ob_wheel_rr = bpy.data.objects.new('Wheel_RR', me_plane_197)

# ---- transforms, parenting, visibility, modifiers, constraints
ob_minivan_green.location = (0.0, 0.0, 0.0)
ob_minivan_green.lineart.crease_threshold = 0.0
ob_wheel_fl.parent = ob_minivan_green
ob_wheel_fl.location = (0.0, 0.0, 0.0)
ob_wheel_fl.lineart.crease_threshold = 0.0
ob_wheel_fr.parent = ob_minivan_green
ob_wheel_fr.location = (0.0, 0.0, 0.0)
ob_wheel_fr.lineart.crease_threshold = 0.0
ob_wheel_rl.parent = ob_minivan_green
ob_wheel_rl.location = (0.0, 0.0, 0.0)
ob_wheel_rl.lineart.crease_threshold = 0.0
ob_wheel_rr.parent = ob_minivan_green
ob_wheel_rr.location = (0.0, 0.0, 0.0)
ob_wheel_rr.lineart.crease_threshold = 0.0

# ---- collection membership
col_collection.objects.link(ob_minivan_green)
col_collection.objects.link(ob_wheel_fl)
col_collection.objects.link(ob_wheel_fr)
col_collection.objects.link(ob_wheel_rl)
col_collection.objects.link(ob_wheel_rr)

# ---- scene / render settings (as saved in the file)
scene.frame_start = 1; scene.frame_end = 250; scene.frame_set(6)
scene.render.engine = 'BLENDER_EEVEE_NEXT'
scene.cycles.use_denoising = False
scene.cycles.samples = 128
scene.cycles.sampling_pattern = 'TABULATED_SOBOL'
scene.cycles.use_adaptive_sampling = False
scene.cycles.use_light_tree = False
scene.view_settings.view_transform = 'Filmic'
bpy.context.view_layer.update()

# ---- added for rendering (the .blend has no active camera and no usable light): camera, sun
cam_auto = bpy.data.cameras.new('AutoCamera')
cam_auto.lens = 50.0
cam_auto.sensor_width = 36.0
cam_auto.clip_end = 1000.0
ob_auto_camera = bpy.data.objects.new('AutoCamera', cam_auto)
scene.collection.objects.link(ob_auto_camera)
ob_auto_camera.location = (2.79152, -3.42265, 2.81178)
ob_auto_camera.rotation_euler = (1.09748, -7.21219e-08, 0.694738)
scene.camera = ob_auto_camera
light_auto_sun = bpy.data.lights.new('AutoSun', 'SUN')
light_auto_sun.energy = 3.0
light_auto_sun.angle = 0.0523599
ob_auto_sun = bpy.data.objects.new('AutoSun', light_auto_sun)
scene.collection.objects.link(ob_auto_sun)
ob_auto_sun.rotation_euler = (0.872665, 0.174533, 0.523599)
bpy.context.view_layer.update()
